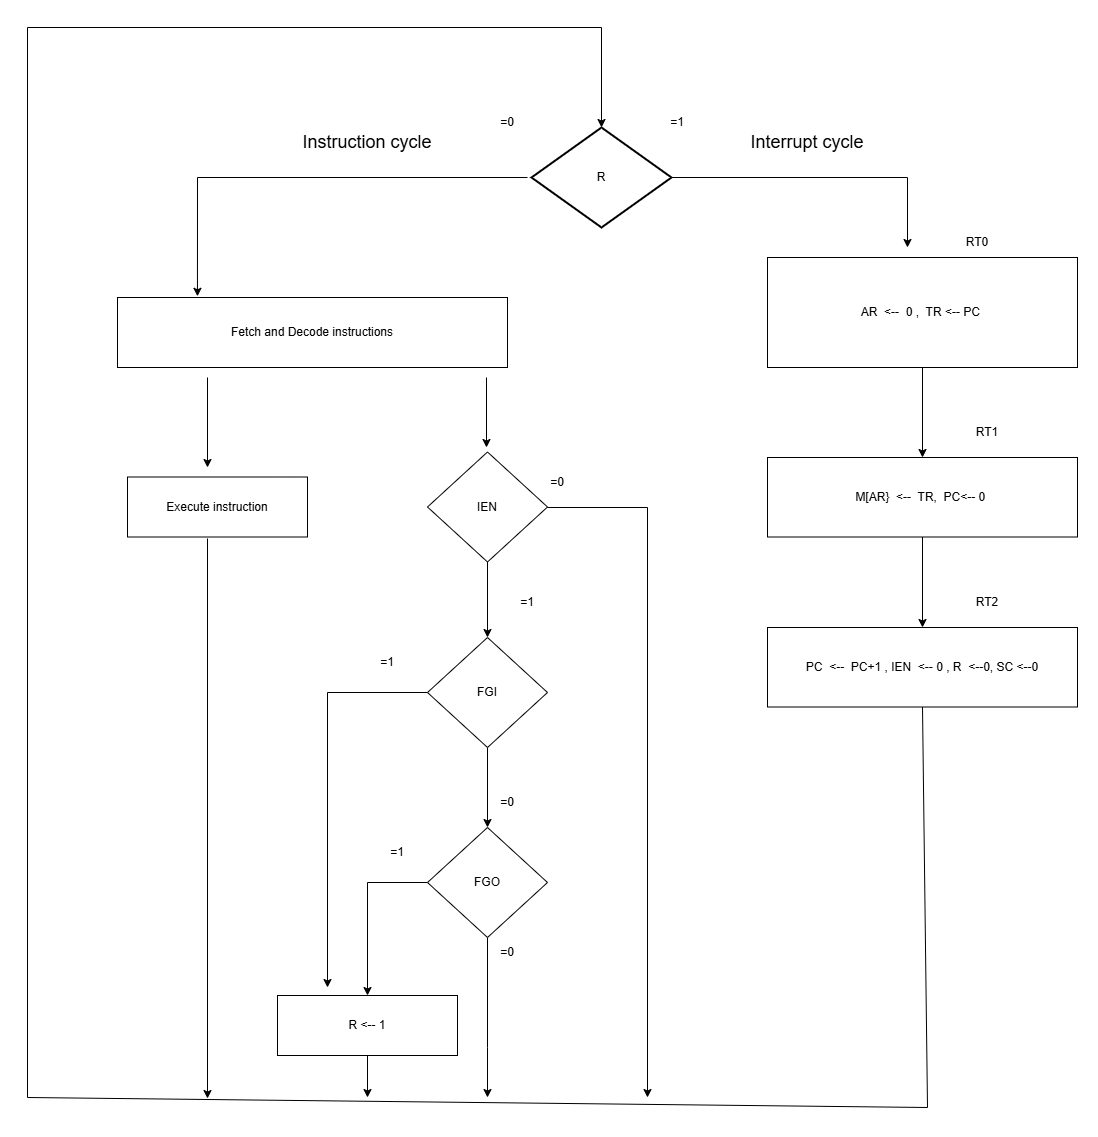

The diagram above was exported from draw.io. Its source (the exported page's mxGraphModel, read from the mxfile embedded in the PNG):
<mxGraphModel dx="3402" dy="1490" grid="1" gridSize="10" guides="1" tooltips="1" connect="1" arrows="1" fold="1" page="1" pageScale="1" pageWidth="827" pageHeight="1169" math="0" shadow="0">
  <root>
    <mxCell id="0" />
    <mxCell id="1" parent="0" />
    <mxCell id="f73ocverp1DDPgqAI69q-50" edge="1" parent="1" source="f73ocverp1DDPgqAI69q-2" style="edgeStyle=orthogonalEdgeStyle;rounded=0;orthogonalLoop=1;jettySize=auto;html=1;" value="">
      <mxGeometry relative="1" as="geometry">
        <Array as="points">
          <mxPoint x="720" y="200" />
        </Array>
        <mxPoint x="720" y="270" as="targetPoint" />
      </mxGeometry>
    </mxCell>
    <mxCell id="f73ocverp1DDPgqAI69q-2" parent="1" style="strokeWidth=2;html=1;shape=mxgraph.flowchart.decision;whiteSpace=wrap;" value="&lt;div&gt;R&lt;/div&gt;" vertex="1">
      <mxGeometry height="100" width="140" x="344" y="150" as="geometry" />
    </mxCell>
    <mxCell id="f73ocverp1DDPgqAI69q-29" parent="1" style="rounded=0;whiteSpace=wrap;html=1;" value="Fetch and Decode instructions" vertex="1">
      <mxGeometry height="70" width="390" x="-70" y="320" as="geometry" />
    </mxCell>
    <mxCell id="f73ocverp1DDPgqAI69q-30" parent="1" style="rounded=0;whiteSpace=wrap;html=1;" value="Execute instruction" vertex="1">
      <mxGeometry height="60" width="180" x="-60" y="499.5" as="geometry" />
    </mxCell>
    <mxCell id="f73ocverp1DDPgqAI69q-46" edge="1" parent="1" source="f73ocverp1DDPgqAI69q-31" style="edgeStyle=orthogonalEdgeStyle;rounded=0;orthogonalLoop=1;jettySize=auto;html=1;" target="f73ocverp1DDPgqAI69q-36" value="">
      <mxGeometry relative="1" as="geometry" />
    </mxCell>
    <mxCell id="f73ocverp1DDPgqAI69q-31" parent="1" style="rhombus;whiteSpace=wrap;html=1;" value="IEN" vertex="1">
      <mxGeometry height="110" width="120" x="240" y="474.5" as="geometry" />
    </mxCell>
    <mxCell id="f73ocverp1DDPgqAI69q-39" edge="1" parent="1" source="f73ocverp1DDPgqAI69q-33" style="edgeStyle=orthogonalEdgeStyle;rounded=0;orthogonalLoop=1;jettySize=auto;html=1;" target="f73ocverp1DDPgqAI69q-34" value="">
      <mxGeometry relative="1" as="geometry" />
    </mxCell>
    <mxCell id="f73ocverp1DDPgqAI69q-33" parent="1" style="rounded=0;whiteSpace=wrap;html=1;" value="&lt;div&gt;AR&amp;nbsp; &amp;lt;--&amp;nbsp; 0 ,&amp;nbsp; TR &amp;lt;-- PC&amp;nbsp;&lt;/div&gt;" vertex="1">
      <mxGeometry height="110" width="310" x="580" y="280" as="geometry" />
    </mxCell>
    <mxCell id="f73ocverp1DDPgqAI69q-40" edge="1" parent="1" source="f73ocverp1DDPgqAI69q-34" style="edgeStyle=orthogonalEdgeStyle;rounded=0;orthogonalLoop=1;jettySize=auto;html=1;" target="f73ocverp1DDPgqAI69q-35" value="">
      <mxGeometry relative="1" as="geometry" />
    </mxCell>
    <mxCell id="f73ocverp1DDPgqAI69q-34" parent="1" style="rounded=0;whiteSpace=wrap;html=1;" value="M[AR}&amp;nbsp; &amp;lt;--&amp;nbsp; TR,&amp;nbsp; PC&amp;lt;-- 0&amp;nbsp;&lt;div&gt;&lt;/div&gt;" vertex="1">
      <mxGeometry height="79.5" width="310" x="580" y="480" as="geometry" />
    </mxCell>
    <mxCell id="f73ocverp1DDPgqAI69q-35" parent="1" style="rounded=0;whiteSpace=wrap;html=1;" value="PC&amp;nbsp; &amp;lt;--&amp;nbsp; PC+1 , IEN&amp;nbsp; &amp;lt;-- 0 , R&amp;nbsp; &amp;lt;--0, SC &amp;lt;--0" vertex="1">
      <mxGeometry height="79.5" width="310" x="580" y="650" as="geometry" />
    </mxCell>
    <mxCell id="f73ocverp1DDPgqAI69q-47" edge="1" parent="1" source="f73ocverp1DDPgqAI69q-36" style="edgeStyle=orthogonalEdgeStyle;rounded=0;orthogonalLoop=1;jettySize=auto;html=1;" target="f73ocverp1DDPgqAI69q-37" value="">
      <mxGeometry relative="1" as="geometry" />
    </mxCell>
    <mxCell id="f73ocverp1DDPgqAI69q-69" edge="1" parent="1" source="f73ocverp1DDPgqAI69q-36" style="edgeStyle=orthogonalEdgeStyle;rounded=0;orthogonalLoop=1;jettySize=auto;html=1;" value="">
      <mxGeometry relative="1" as="geometry">
        <mxPoint x="140" y="1010" as="targetPoint" />
      </mxGeometry>
    </mxCell>
    <mxCell id="f73ocverp1DDPgqAI69q-36" parent="1" style="rhombus;whiteSpace=wrap;html=1;" value="FGI" vertex="1">
      <mxGeometry height="110" width="120" x="240" y="660" as="geometry" />
    </mxCell>
    <mxCell id="f73ocverp1DDPgqAI69q-48" edge="1" parent="1" source="f73ocverp1DDPgqAI69q-37" style="edgeStyle=orthogonalEdgeStyle;rounded=0;orthogonalLoop=1;jettySize=auto;html=1;exitX=0;exitY=0.5;exitDx=0;exitDy=0;" target="f73ocverp1DDPgqAI69q-38" value="">
      <mxGeometry relative="1" as="geometry" />
    </mxCell>
    <mxCell id="f73ocverp1DDPgqAI69q-71" edge="1" parent="1" source="f73ocverp1DDPgqAI69q-37" style="edgeStyle=orthogonalEdgeStyle;rounded=0;orthogonalLoop=1;jettySize=auto;html=1;" value="">
      <mxGeometry relative="1" as="geometry">
        <Array as="points">
          <mxPoint x="300" y="1070" />
        </Array>
        <mxPoint x="300" y="1120" as="targetPoint" />
      </mxGeometry>
    </mxCell>
    <mxCell id="f73ocverp1DDPgqAI69q-37" parent="1" style="rhombus;whiteSpace=wrap;html=1;" value="FGO" vertex="1">
      <mxGeometry height="110" width="120" x="240" y="850" as="geometry" />
    </mxCell>
    <mxCell id="f73ocverp1DDPgqAI69q-79" edge="1" parent="1" source="f73ocverp1DDPgqAI69q-38" style="edgeStyle=orthogonalEdgeStyle;rounded=0;orthogonalLoop=1;jettySize=auto;html=1;" value="">
      <mxGeometry relative="1" as="geometry">
        <mxPoint x="180" y="1120" as="targetPoint" />
      </mxGeometry>
    </mxCell>
    <mxCell id="f73ocverp1DDPgqAI69q-38" parent="1" style="rounded=0;whiteSpace=wrap;html=1;" value="R &amp;lt;-- 1" vertex="1">
      <mxGeometry height="60" width="180" x="90" y="1018" as="geometry" />
    </mxCell>
    <mxCell id="f73ocverp1DDPgqAI69q-43" edge="1" parent="1" style="edgeStyle=orthogonalEdgeStyle;rounded=0;orthogonalLoop=1;jettySize=auto;html=1;" value="">
      <mxGeometry relative="1" as="geometry">
        <mxPoint x="20" y="400" as="sourcePoint" />
        <mxPoint x="20" y="490" as="targetPoint" />
      </mxGeometry>
    </mxCell>
    <mxCell id="f73ocverp1DDPgqAI69q-44" edge="1" parent="1" style="edgeStyle=orthogonalEdgeStyle;rounded=0;orthogonalLoop=1;jettySize=auto;html=1;" value="">
      <mxGeometry relative="1" as="geometry">
        <mxPoint x="299" y="400" as="sourcePoint" />
        <mxPoint x="299" y="470" as="targetPoint" />
      </mxGeometry>
    </mxCell>
    <mxCell id="f73ocverp1DDPgqAI69q-52" edge="1" parent="1" style="endArrow=classic;html=1;rounded=0;entryX=0.205;entryY=-0.017;entryDx=0;entryDy=0;entryPerimeter=0;" target="f73ocverp1DDPgqAI69q-29" value="">
      <mxGeometry height="50" relative="1" width="50" as="geometry">
        <Array as="points">
          <mxPoint x="10" y="200" />
        </Array>
        <mxPoint x="340" y="200" as="sourcePoint" />
        <mxPoint x="30" y="200" as="targetPoint" />
      </mxGeometry>
    </mxCell>
    <mxCell id="f73ocverp1DDPgqAI69q-53" parent="1" style="text;html=1;whiteSpace=wrap;strokeColor=none;fillColor=none;align=center;verticalAlign=middle;rounded=0;" value="&lt;font style=&quot;font-size: 18px;&quot;&gt;Instruction cycle&lt;/font&gt;" vertex="1">
      <mxGeometry height="60" width="240" x="60" y="135" as="geometry" />
    </mxCell>
    <mxCell id="f73ocverp1DDPgqAI69q-55" parent="1" style="text;html=1;whiteSpace=wrap;strokeColor=none;fillColor=none;align=center;verticalAlign=middle;rounded=0;" value="&lt;span style=&quot;font-size: 18px;&quot;&gt;Interrupt cycle&lt;/span&gt;" vertex="1">
      <mxGeometry height="30" width="220" x="510" y="150" as="geometry" />
    </mxCell>
    <mxCell id="f73ocverp1DDPgqAI69q-56" parent="1" style="text;html=1;whiteSpace=wrap;strokeColor=none;fillColor=none;align=center;verticalAlign=middle;rounded=0;" value="=0" vertex="1">
      <mxGeometry height="30" width="60" x="290" y="130" as="geometry" />
    </mxCell>
    <mxCell id="f73ocverp1DDPgqAI69q-57" parent="1" style="text;html=1;whiteSpace=wrap;strokeColor=none;fillColor=none;align=center;verticalAlign=middle;rounded=0;" value="&lt;blockquote style=&quot;margin: 0 0 0 40px; border: none; padding: 0px;&quot;&gt;=1&lt;/blockquote&gt;" vertex="1">
      <mxGeometry height="30" width="60" x="440" y="130" as="geometry" />
    </mxCell>
    <mxCell id="f73ocverp1DDPgqAI69q-60" parent="1" style="text;html=1;whiteSpace=wrap;strokeColor=none;fillColor=none;align=center;verticalAlign=middle;rounded=0;" value="RT0" vertex="1">
      <mxGeometry height="30" width="60" x="760" y="250" as="geometry" />
    </mxCell>
    <mxCell id="f73ocverp1DDPgqAI69q-61" parent="1" style="text;html=1;whiteSpace=wrap;strokeColor=none;fillColor=none;align=center;verticalAlign=middle;rounded=0;" value="RT1" vertex="1">
      <mxGeometry height="30" width="60" x="770" y="440" as="geometry" />
    </mxCell>
    <mxCell id="f73ocverp1DDPgqAI69q-62" parent="1" style="text;html=1;whiteSpace=wrap;strokeColor=none;fillColor=none;align=center;verticalAlign=middle;rounded=0;" value="RT2" vertex="1">
      <mxGeometry height="30" width="60" x="770" y="610" as="geometry" />
    </mxCell>
    <mxCell id="f73ocverp1DDPgqAI69q-63" edge="1" parent="1" source="f73ocverp1DDPgqAI69q-35" style="endArrow=classic;html=1;rounded=0;exitX=0.5;exitY=1;exitDx=0;exitDy=0;entryX=0.5;entryY=0;entryDx=0;entryDy=0;entryPerimeter=0;" target="f73ocverp1DDPgqAI69q-2" value="">
      <mxGeometry height="50" relative="1" width="50" as="geometry">
        <Array as="points">
          <mxPoint x="740" y="1130" />
          <mxPoint x="-160" y="1120" />
          <mxPoint x="-160" y="50" />
          <mxPoint x="414" y="50" />
        </Array>
        <mxPoint x="730" y="880" as="sourcePoint" />
        <mxPoint x="410" y="70" as="targetPoint" />
      </mxGeometry>
    </mxCell>
    <mxCell id="f73ocverp1DDPgqAI69q-64" edge="1" parent="1" style="edgeStyle=orthogonalEdgeStyle;rounded=0;orthogonalLoop=1;jettySize=auto;html=1;" value="">
      <mxGeometry relative="1" as="geometry">
        <mxPoint x="20" y="561" as="sourcePoint" />
        <mxPoint x="20" y="1121" as="targetPoint" />
      </mxGeometry>
    </mxCell>
    <mxCell id="f73ocverp1DDPgqAI69q-65" edge="1" parent="1" style="endArrow=classic;html=1;rounded=0;" value="">
      <mxGeometry height="50" relative="1" width="50" as="geometry">
        <Array as="points">
          <mxPoint x="460" y="530" />
        </Array>
        <mxPoint x="360" y="530" as="sourcePoint" />
        <mxPoint x="460" y="1120" as="targetPoint" />
      </mxGeometry>
    </mxCell>
    <mxCell id="f73ocverp1DDPgqAI69q-72" parent="1" style="text;html=1;whiteSpace=wrap;strokeColor=none;fillColor=none;align=center;verticalAlign=middle;rounded=0;" value="=0" vertex="1">
      <mxGeometry height="30" width="60" x="340" y="490" as="geometry" />
    </mxCell>
    <mxCell id="f73ocverp1DDPgqAI69q-73" parent="1" style="text;html=1;whiteSpace=wrap;strokeColor=none;fillColor=none;align=center;verticalAlign=middle;rounded=0;" value="=1" vertex="1">
      <mxGeometry height="30" width="60" x="310" y="610" as="geometry" />
    </mxCell>
    <mxCell id="f73ocverp1DDPgqAI69q-74" parent="1" style="text;html=1;whiteSpace=wrap;strokeColor=none;fillColor=none;align=center;verticalAlign=middle;rounded=0;" value="=0" vertex="1">
      <mxGeometry height="30" width="60" x="290" y="810" as="geometry" />
    </mxCell>
    <mxCell id="f73ocverp1DDPgqAI69q-75" parent="1" style="text;html=1;whiteSpace=wrap;strokeColor=none;fillColor=none;align=center;verticalAlign=middle;rounded=0;" value="=0" vertex="1">
      <mxGeometry height="30" width="60" x="290" y="960" as="geometry" />
    </mxCell>
    <mxCell id="f73ocverp1DDPgqAI69q-76" parent="1" style="text;html=1;whiteSpace=wrap;strokeColor=none;fillColor=none;align=center;verticalAlign=middle;rounded=0;" value="=1" vertex="1">
      <mxGeometry height="30" width="60" x="170" y="670" as="geometry" />
    </mxCell>
    <mxCell id="f73ocverp1DDPgqAI69q-77" parent="1" style="text;html=1;whiteSpace=wrap;strokeColor=none;fillColor=none;align=center;verticalAlign=middle;rounded=0;" value="=1" vertex="1">
      <mxGeometry height="30" width="60" x="180" y="860" as="geometry" />
    </mxCell>
  </root>
</mxGraphModel>